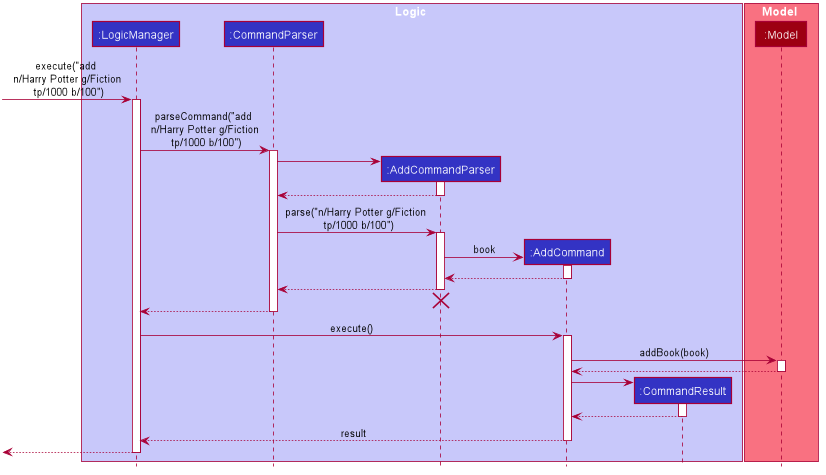

The diagram above was rendered by PlantUML. Its source (embedded in the PNG):
@startuml








skinparam BackgroundColor #FFFFFFF

skinparam Shadowing false

skinparam Class {
    FontColor #FFFFFF
    BorderThickness 1
    BorderColor #FFFFFF
    StereotypeFontColor #FFFFFF
    FontName Arial
}

skinparam Actor {
    BorderColor #000000
    Color #000000
    FontName Arial
}

skinparam Sequence {
    MessageAlign center
    BoxFontSize 15
    BoxPadding 0
    BoxFontColor #FFFFFF
    FontName Arial
}

skinparam Participant {
    FontColor #FFFFFFF
    Padding 20
}

skinparam MinClassWidth 50
skinparam ParticipantPadding 10
skinparam Shadowing false
skinparam DefaultTextAlignment center
skinparam packageStyle Rectangle

hide footbox
hide members
hide circle

box Logic #C8C8FA
participant ":LogicManager" as LogicManager #3333C4
participant ":CommandParser" as CommandParser #3333C4
participant ":AddCommandParser" as AddCommandParser #3333C4
participant ":AddCommand" as AddCommand #3333C4
participant ":CommandResult" as CommandResult #3333C4
end box

box Model #F97181
participant ":Model" as Model #9D0012
end box

[-> LogicManager : execute("add \n n/Harry Potter g/Fiction \n tp/1000 b/100")
activate LogicManager

LogicManager -> CommandParser : parseCommand("add \n n/Harry Potter g/Fiction \n tp/1000 b/100")
activate CommandParser

create AddCommandParser
CommandParser -> AddCommandParser
activate AddCommandParser

AddCommandParser --> CommandParser
deactivate AddCommandParser

CommandParser -> AddCommandParser : parse("n/Harry Potter g/Fiction \n tp/1000 b/100")
activate AddCommandParser

create AddCommand
AddCommandParser -> AddCommand : book
activate AddCommand

AddCommand --> AddCommandParser :
deactivate AddCommand

AddCommandParser --> CommandParser :
deactivate AddCommandParser
AddCommandParser -[hidden]-> CommandParser
destroy AddCommandParser

CommandParser --> LogicManager :
deactivate CommandParser

LogicManager -> AddCommand : execute()
activate AddCommand

AddCommand -> Model : addBook(book)
activate Model

Model --> AddCommand
deactivate Model

create CommandResult
AddCommand -> CommandResult
activate CommandResult

CommandResult --> AddCommand
deactivate CommandResult

AddCommand --> LogicManager : result
deactivate AddCommand

[<--LogicManager
deactivate LogicManager
@enduml